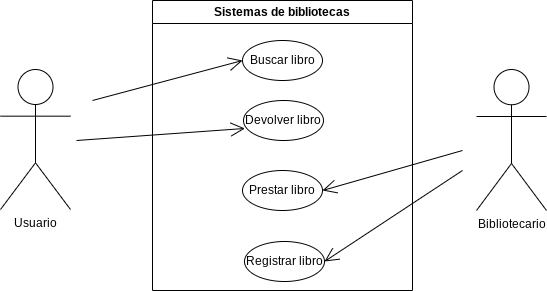

The diagram above was exported from draw.io. Its source (the exported page's mxGraphModel, read from the mxfile embedded in the PNG):
<mxGraphModel dx="1050" dy="522" grid="1" gridSize="10" guides="1" tooltips="1" connect="1" arrows="1" fold="1" page="1" pageScale="1" pageWidth="827" pageHeight="1169" math="0" shadow="0">
  <root>
    <mxCell id="0" />
    <mxCell id="1" parent="0" />
    <mxCell id="vzbQc0zXA8yq5a7Ahmw_-1" value="Bibliotecario" style="shape=umlActor;verticalLabelPosition=bottom;verticalAlign=top;html=1;outlineConnect=0;" vertex="1" parent="1">
      <mxGeometry x="634" y="179" width="70" height="141" as="geometry" />
    </mxCell>
    <mxCell id="vzbQc0zXA8yq5a7Ahmw_-2" value="Usuario" style="shape=umlActor;verticalLabelPosition=bottom;verticalAlign=top;html=1;outlineConnect=0;" vertex="1" parent="1">
      <mxGeometry x="158" y="179" width="70" height="140" as="geometry" />
    </mxCell>
    <mxCell id="vzbQc0zXA8yq5a7Ahmw_-13" value="Sistemas de bibliotecas" style="swimlane;whiteSpace=wrap;html=1;" vertex="1" parent="1">
      <mxGeometry x="310" y="110" width="260" height="290" as="geometry" />
    </mxCell>
    <mxCell id="vzbQc0zXA8yq5a7Ahmw_-15" value="Buscar libro" style="ellipse;whiteSpace=wrap;html=1;" vertex="1" parent="vzbQc0zXA8yq5a7Ahmw_-13">
      <mxGeometry x="90" y="40" width="80" height="40" as="geometry" />
    </mxCell>
    <mxCell id="vzbQc0zXA8yq5a7Ahmw_-16" value="Devolver libro" style="ellipse;whiteSpace=wrap;html=1;" vertex="1" parent="vzbQc0zXA8yq5a7Ahmw_-13">
      <mxGeometry x="91" y="100" width="80" height="40" as="geometry" />
    </mxCell>
    <mxCell id="vzbQc0zXA8yq5a7Ahmw_-20" value="Prestar libro" style="ellipse;whiteSpace=wrap;html=1;" vertex="1" parent="vzbQc0zXA8yq5a7Ahmw_-13">
      <mxGeometry x="90" y="170" width="80" height="40" as="geometry" />
    </mxCell>
    <mxCell id="vzbQc0zXA8yq5a7Ahmw_-21" value="Registrar libro" style="ellipse;whiteSpace=wrap;html=1;" vertex="1" parent="vzbQc0zXA8yq5a7Ahmw_-13">
      <mxGeometry x="92" y="241" width="80" height="40" as="geometry" />
    </mxCell>
    <mxCell id="vzbQc0zXA8yq5a7Ahmw_-25" value="" style="endArrow=open;endFill=1;endSize=12;html=1;rounded=0;entryX=0.018;entryY=0.699;entryDx=0;entryDy=0;entryPerimeter=0;" edge="1" parent="vzbQc0zXA8yq5a7Ahmw_-13" target="vzbQc0zXA8yq5a7Ahmw_-16">
      <mxGeometry width="160" relative="1" as="geometry">
        <mxPoint x="-76" y="140" as="sourcePoint" />
        <mxPoint x="104" y="140" as="targetPoint" />
      </mxGeometry>
    </mxCell>
    <mxCell id="vzbQc0zXA8yq5a7Ahmw_-22" value="" style="endArrow=open;endFill=1;endSize=12;html=1;rounded=0;entryX=0;entryY=0.5;entryDx=0;entryDy=0;" edge="1" parent="1" target="vzbQc0zXA8yq5a7Ahmw_-15">
      <mxGeometry width="160" relative="1" as="geometry">
        <mxPoint x="250" y="210" as="sourcePoint" />
        <mxPoint x="380" y="220" as="targetPoint" />
      </mxGeometry>
    </mxCell>
    <mxCell id="vzbQc0zXA8yq5a7Ahmw_-24" value="" style="endArrow=open;endFill=1;endSize=12;html=1;rounded=0;entryX=1;entryY=0.5;entryDx=0;entryDy=0;" edge="1" parent="1" target="vzbQc0zXA8yq5a7Ahmw_-21">
      <mxGeometry width="160" relative="1" as="geometry">
        <mxPoint x="620" y="280" as="sourcePoint" />
        <mxPoint x="660" y="190" as="targetPoint" />
      </mxGeometry>
    </mxCell>
    <mxCell id="vzbQc0zXA8yq5a7Ahmw_-26" value="" style="endArrow=open;endFill=1;endSize=12;html=1;rounded=0;entryX=1;entryY=0.5;entryDx=0;entryDy=0;" edge="1" parent="1" target="vzbQc0zXA8yq5a7Ahmw_-20">
      <mxGeometry width="160" relative="1" as="geometry">
        <mxPoint x="620" y="260" as="sourcePoint" />
        <mxPoint x="492" y="381" as="targetPoint" />
      </mxGeometry>
    </mxCell>
  </root>
</mxGraphModel>